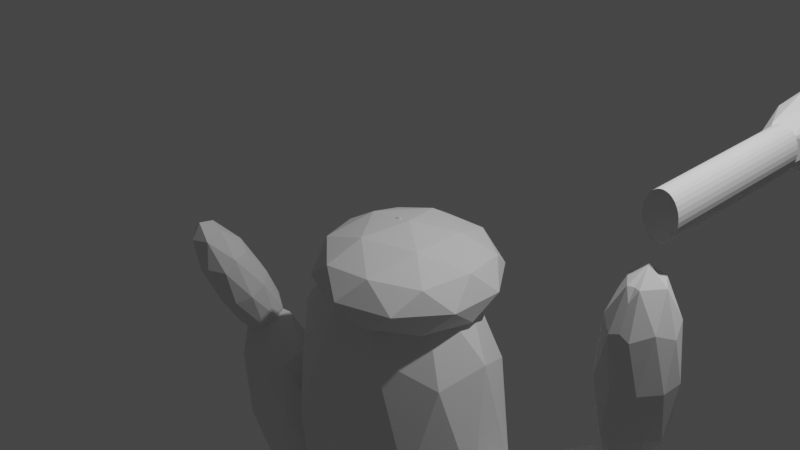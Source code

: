 # Source: asdf.blend  (saved by Blender 3.2.14; exported with 4.5.12 LTS)
import bpy
from mathutils import Matrix  # noqa: F401  (used for matrix-valued properties, if any)

bpy.ops.wm.read_factory_settings(use_empty=True)
scene = bpy.context.scene
scene.name = 'Scene'

# ---- collections
col_collection = bpy.data.collections.new('Collection'); scene.collection.children.link(col_collection)

# ---- world
world_world = bpy.data.worlds.new('World'); scene.world = world_world
world_world.use_nodes = True; world_world.node_tree.nodes.clear()
_N = world_world.node_tree.nodes; _L = world_world.node_tree.links
n0 = _N.new('ShaderNodeOutputWorld'); n0.name = 'World Output'; n0.location = (300, 300)
n1 = _N.new('ShaderNodeBackground'); n1.name = 'Background'; n1.location = (10, 300)
n1.inputs[0].default_value = (0.05088, 0.05088, 0.05088, 1.0)
_L.new(n1.outputs[0], n0.inputs[0])
n0.is_active_output = True
world_world.color = (0.05088, 0.05088, 0.05088)
world_world.use_sun_shadow = False
world_world.sun_shadow_jitter_overblur = 0.0

# ---- cameras
cam_camera = bpy.data.cameras.new('Camera')
cam_camera.clip_end = 100.0
cam_camera.ortho_scale = 7.314

# ---- lights
light_light = bpy.data.lights.new('Light', 'POINT')
light_light.transmission_factor = 0.0
light_light.energy = 1000.0
light_light.shadow_soft_size = 0.1
light_light.shadow_maximum_resolution = 0.006
light_light.use_absolute_resolution = True

# ---- meshes
me_icokugel_001 = bpy.data.meshes.new('Icokugel.001')
me_icokugel_001.from_pydata([(0.0, 0.0, -0.5486), (0.7378, -0.5302, -0.2453), (-0.2818, -0.8579, -0.2453), (-0.912, 0.0, -0.2453), (-0.2818, 0.8579, -0.2453), (0.7378, 0.5302, -0.2453), (0.2818, -0.8579, 0.2453), (-0.7378, -0.5302, 0.2453), (-0.7378, 0.5302, 0.2453), (0.2818, 0.8579, 0.2453), (0.912, 0.0, 0.2453), (0.0, 0.0, 0.5486), (-0.1656, -0.5043, -0.4666), (0.4337, -0.3116, -0.4666), (0.268, -0.8159, -0.2884), (0.8673, 0.0, -0.2884), (0.4337, 0.3116, -0.4666), (-0.536, 0.0, -0.4666), (-0.7017, -0.5043, -0.2884), (-0.1656, 0.5043, -0.4666), (-0.7017, 0.5043, -0.2884), (0.268, 0.8159, -0.2884), (0.9697, -0.3117, 0.0), (0.9697, 0.3117, 0.0), (0.0, -1.009, 0.0), (0.5993, -0.8159, 0.0), (-0.9697, -0.3117, 0.0), (-0.5993, -0.8159, 0.0), (-0.5993, 0.8159, 0.0), (-0.9697, 0.3117, 0.0), (0.5993, 0.8159, 0.0), (0.0, 1.009, 0.0), (0.7017, -0.5043, 0.2884), (-0.268, -0.8159, 0.2884), (-0.8673, 0.0, 0.2884), (-0.268, 0.8159, 0.2884), (0.7017, 0.5043, 0.2884), (0.1656, -0.5043, 0.4666), (0.536, 0.0, 0.4666), (-0.4337, -0.3116, 0.4666), (-0.4337, 0.3116, 0.4666), (0.1656, 0.5043, 0.4666)], [], [(0, 13, 12), (1, 13, 15), (0, 12, 17), (0, 17, 19), (0, 19, 16), (1, 15, 22), (2, 14, 24), (3, 18, 26), (4, 20, 28), (5, 21, 30), (1, 22, 25), (2, 24, 27), (3, 26, 29), (4, 28, 31), (5, 30, 23), (6, 32, 37), (7, 33, 39), (8, 34, 40), (9, 35, 41), (10, 36, 38), (38, 41, 11), (38, 36, 41), (36, 9, 41), (41, 40, 11), (41, 35, 40), (35, 8, 40), (40, 39, 11), (40, 34, 39), (34, 7, 39), (39, 37, 11), (39, 33, 37), (33, 6, 37), (37, 38, 11), (37, 32, 38), (32, 10, 38), (23, 36, 10), (23, 30, 36), (30, 9, 36), (31, 35, 9), (31, 28, 35), (28, 8, 35), (29, 34, 8), (29, 26, 34), (26, 7, 34), (27, 33, 7), (27, 24, 33), (24, 6, 33), (25, 32, 6), (25, 22, 32), (22, 10, 32), (30, 31, 9), (30, 21, 31), (21, 4, 31), (28, 29, 8), (28, 20, 29), (20, 3, 29), (26, 27, 7), (26, 18, 27), (18, 2, 27), (24, 25, 6), (24, 14, 25), (14, 1, 25), (22, 23, 10), (22, 15, 23), (15, 5, 23), (16, 21, 5), (16, 19, 21), (19, 4, 21), (19, 20, 4), (19, 17, 20), (17, 3, 20), (17, 18, 3), (17, 12, 18), (12, 2, 18), (15, 16, 5), (15, 13, 16), (13, 0, 16), (12, 14, 2), (12, 13, 14), (13, 1, 14)])
_uv = me_icokugel_001.uv_layers.new(name='UV-Map')
_uv.uv.foreach_set('vector', [0.1818, 0.0, 0.2273, 0.07873, 0.1364, 0.07873, 0.2727, 0.1575, 0.3182, 0.07873, 0.3636, 0.1575, 0.9091, 0.0, 0.9545, 0.07873, 0.8636, 0.07873, 0.7273, 0.0, 0.7727, 0.07873, 0.6818, 0.07873, 0.5455, 0.0, 0.5909, 0.07873, 0.5, 0.07873, 0.2727, 0.1575, 0.3636, 0.1575, 0.3182, 0.2362, 0.09091, 0.1575, 0.1818, 0.1575, 0.1364, 0.2362, 0.8182, 0.1575, 0.9091, 0.1575, 0.8636, 0.2362, 0.6364, 0.1575, 0.7273, 0.1575, 0.6818, 0.2362, 0.4545, 0.1575, 0.5455, 0.1575, 0.5, 0.2362, 0.2727, 0.1575, 0.3182, 0.2362, 0.2273, 0.2362, 0.09091, 0.1575, 0.1364, 0.2362, 0.04546, 0.2362, 0.8182, 0.1575, 0.8636, 0.2362, 0.7727, 0.2362, 0.6364, 0.1575, 0.6818, 0.2362, 0.5909, 0.2362, 0.4545, 0.1575, 0.5, 0.2362, 0.4091, 0.2362, 0.1818, 0.3149, 0.2727, 0.3149, 0.2273, 0.3937, 0.0, 0.3149, 0.09091, 0.3149, 0.04546, 0.3937, 0.7273, 0.3149, 0.8182, 0.3149, 0.7727, 0.3937, 0.5455, 0.3149, 0.6364, 0.3149, 0.5909, 0.3937, 0.3636, 0.3149, 0.4545, 0.3149, 0.4091, 0.3937, 0.4091, 0.3937, 0.5, 0.3937, 0.4545, 0.4724, 0.4091, 0.3937, 0.4545, 0.3149, 0.5, 0.3937, 0.4545, 0.3149, 0.5455, 0.3149, 0.5, 0.3937, 0.5909, 0.3937, 0.6818, 0.3937, 0.6364, 0.4724, 0.5909, 0.3937, 0.6364, 0.3149, 0.6818, 0.3937, 0.6364, 0.3149, 0.7273, 0.3149, 0.6818, 0.3937, 0.7727, 0.3937, 0.8636, 0.3937, 0.8182, 0.4724, 0.7727, 0.3937, 0.8182, 0.3149, 0.8636, 0.3937, 0.8182, 0.3149, 0.9091, 0.3149, 0.8636, 0.3937, 0.04546, 0.3937, 0.1364, 0.3937, 0.09091, 0.4724, 0.04546, 0.3937, 0.09091, 0.3149, 0.1364, 0.3937, 0.09091, 0.3149, 0.1818, 0.3149, 0.1364, 0.3937, 0.2273, 0.3937, 0.3182, 0.3937, 0.2727, 0.4724, 0.2273, 0.3937, 0.2727, 0.3149, 0.3182, 0.3937, 0.2727, 0.3149, 0.3636, 0.3149, 0.3182, 0.3937, 0.4091, 0.2362, 0.4545, 0.3149, 0.3636, 0.3149, 0.4091, 0.2362, 0.5, 0.2362, 0.4545, 0.3149, 0.5, 0.2362, 0.5455, 0.3149, 0.4545, 0.3149, 0.5909, 0.2362, 0.6364, 0.3149, 0.5455, 0.3149, 0.5909, 0.2362, 0.6818, 0.2362, 0.6364, 0.3149, 0.6818, 0.2362, 0.7273, 0.3149, 0.6364, 0.3149, 0.7727, 0.2362, 0.8182, 0.3149, 0.7273, 0.3149, 0.7727, 0.2362, 0.8636, 0.2362, 0.8182, 0.3149, 0.8636, 0.2362, 0.9091, 0.3149, 0.8182, 0.3149, 0.04546, 0.2362, 0.09091, 0.3149, 0.0, 0.3149, 0.04546, 0.2362, 0.1364, 0.2362, 0.09091, 0.3149, 0.1364, 0.2362, 0.1818, 0.3149, 0.09091, 0.3149, 0.2273, 0.2362, 0.2727, 0.3149, 0.1818, 0.3149, 0.2273, 0.2362, 0.3182, 0.2362, 0.2727, 0.3149, 0.3182, 0.2362, 0.3636, 0.3149, 0.2727, 0.3149, 0.5, 0.2362, 0.5909, 0.2362, 0.5455, 0.3149, 0.5, 0.2362, 0.5455, 0.1575, 0.5909, 0.2362, 0.5455, 0.1575, 0.6364, 0.1575, 0.5909, 0.2362, 0.6818, 0.2362, 0.7727, 0.2362, 0.7273, 0.3149, 0.6818, 0.2362, 0.7273, 0.1575, 0.7727, 0.2362, 0.7273, 0.1575, 0.8182, 0.1575, 0.7727, 0.2362, 0.8636, 0.2362, 0.9545, 0.2362, 0.9091, 0.3149, 0.8636, 0.2362, 0.9091, 0.1575, 0.9545, 0.2362, 0.9091, 0.1575, 1.0, 0.1575, 0.9545, 0.2362, 0.1364, 0.2362, 0.2273, 0.2362, 0.1818, 0.3149, 0.1364, 0.2362, 0.1818, 0.1575, 0.2273, 0.2362, 0.1818, 0.1575, 0.2727, 0.1575, 0.2273, 0.2362, 0.3182, 0.2362, 0.4091, 0.2362, 0.3636, 0.3149, 0.3182, 0.2362, 0.3636, 0.1575, 0.4091, 0.2362, 0.3636, 0.1575, 0.4545, 0.1575, 0.4091, 0.2362, 0.5, 0.07873, 0.5455, 0.1575, 0.4545, 0.1575, 0.5, 0.07873, 0.5909, 0.07873, 0.5455, 0.1575, 0.5909, 0.07873, 0.6364, 0.1575, 0.5455, 0.1575, 0.6818, 0.07873, 0.7273, 0.1575, 0.6364, 0.1575, 0.6818, 0.07873, 0.7727, 0.07873, 0.7273, 0.1575, 0.7727, 0.07873, 0.8182, 0.1575, 0.7273, 0.1575, 0.8636, 0.07873, 0.9091, 0.1575, 0.8182, 0.1575, 0.8636, 0.07873, 0.9545, 0.07873, 0.9091, 0.1575, 0.9545, 0.07873, 1.0, 0.1575, 0.9091, 0.1575, 0.3636, 0.1575, 0.4091, 0.07873, 0.4545, 0.1575, 0.3636, 0.1575, 0.3182, 0.07873, 0.4091, 0.07873, 0.3182, 0.07873, 0.3636, 0.0, 0.4091, 0.07873, 0.1364, 0.07873, 0.1818, 0.1575, 0.09091, 0.1575, 0.1364, 0.07873, 0.2273, 0.07873, 0.1818, 0.1575, 0.2273, 0.07873, 0.2727, 0.1575, 0.1818, 0.1575])
me_icokugel_001.update()
me_icokugel_002 = bpy.data.meshes.new('Icokugel.002')
me_icokugel_002.from_pydata([(0.0, 0.0, -4.16), (1.061, -0.7633, -1.86), (-0.4054, -1.235, -1.86), (-1.312, 0.0, -1.86), (-0.4054, 1.235, -1.86), (1.061, 0.7633, -1.86), (0.4054, -1.235, 1.86), (-1.061, -0.7633, 1.86), (-1.061, 0.7633, 1.86), (0.4054, 1.235, 1.86), (1.312, 0.0, 1.86), (0.0, 0.0, 4.16), (-0.2383, -0.726, -3.539), (0.6238, -0.4487, -3.539), (0.3855, -1.175, -2.187), (1.248, 0.0, -2.187), (0.6238, 0.4487, -3.539), (-0.771, 0.0, -3.539), (-1.009, -0.726, -2.187), (-0.2383, 0.726, -3.539), (-1.009, 0.726, -2.187), (0.3855, 1.175, -2.187), (1.395, -0.4487, 0.0), (1.395, 0.4487, 0.0), (0.0, -1.452, 0.0), (0.862, -1.175, 0.0), (-1.395, -0.4487, 0.0), (-0.862, -1.175, 0.0), (-0.862, 1.175, 0.0), (-1.395, 0.4487, 0.0), (0.862, 1.175, 0.0), (0.0, 1.452, 0.0), (1.009, -0.726, 2.187), (-0.3855, -1.175, 2.187), (-1.248, 0.0, 2.187), (-0.3855, 1.175, 2.187), (1.009, 0.726, 2.187), (0.2383, -0.726, 3.539), (0.771, 0.0, 3.539), (-0.6238, -0.4487, 3.539), (-0.6238, 0.4487, 3.539), (0.2383, 0.726, 3.539)], [], [(0, 13, 12), (1, 13, 15), (0, 12, 17), (0, 17, 19), (0, 19, 16), (1, 15, 22), (2, 14, 24), (3, 18, 26), (4, 20, 28), (5, 21, 30), (1, 22, 25), (2, 24, 27), (3, 26, 29), (4, 28, 31), (5, 30, 23), (6, 32, 37), (7, 33, 39), (8, 34, 40), (9, 35, 41), (10, 36, 38), (38, 41, 11), (38, 36, 41), (36, 9, 41), (41, 40, 11), (41, 35, 40), (35, 8, 40), (40, 39, 11), (40, 34, 39), (34, 7, 39), (39, 37, 11), (39, 33, 37), (33, 6, 37), (37, 38, 11), (37, 32, 38), (32, 10, 38), (23, 36, 10), (23, 30, 36), (30, 9, 36), (31, 35, 9), (31, 28, 35), (28, 8, 35), (29, 34, 8), (29, 26, 34), (26, 7, 34), (27, 33, 7), (27, 24, 33), (24, 6, 33), (25, 32, 6), (25, 22, 32), (22, 10, 32), (30, 31, 9), (30, 21, 31), (21, 4, 31), (28, 29, 8), (28, 20, 29), (20, 3, 29), (26, 27, 7), (26, 18, 27), (18, 2, 27), (24, 25, 6), (24, 14, 25), (14, 1, 25), (22, 23, 10), (22, 15, 23), (15, 5, 23), (16, 21, 5), (16, 19, 21), (19, 4, 21), (19, 20, 4), (19, 17, 20), (17, 3, 20), (17, 18, 3), (17, 12, 18), (12, 2, 18), (15, 16, 5), (15, 13, 16), (13, 0, 16), (12, 14, 2), (12, 13, 14), (13, 1, 14)])
_uv = me_icokugel_002.uv_layers.new(name='UV-Map')
_uv.uv.foreach_set('vector', [0.1818, 0.0, 0.2273, 0.07873, 0.1364, 0.07873, 0.2727, 0.1575, 0.3182, 0.07873, 0.3636, 0.1575, 0.9091, 0.0, 0.9545, 0.07873, 0.8636, 0.07873, 0.7273, 0.0, 0.7727, 0.07873, 0.6818, 0.07873, 0.5455, 0.0, 0.5909, 0.07873, 0.5, 0.07873, 0.2727, 0.1575, 0.3636, 0.1575, 0.3182, 0.2362, 0.09091, 0.1575, 0.1818, 0.1575, 0.1364, 0.2362, 0.8182, 0.1575, 0.9091, 0.1575, 0.8636, 0.2362, 0.6364, 0.1575, 0.7273, 0.1575, 0.6818, 0.2362, 0.4545, 0.1575, 0.5455, 0.1575, 0.5, 0.2362, 0.2727, 0.1575, 0.3182, 0.2362, 0.2273, 0.2362, 0.09091, 0.1575, 0.1364, 0.2362, 0.04546, 0.2362, 0.8182, 0.1575, 0.8636, 0.2362, 0.7727, 0.2362, 0.6364, 0.1575, 0.6818, 0.2362, 0.5909, 0.2362, 0.4545, 0.1575, 0.5, 0.2362, 0.4091, 0.2362, 0.1818, 0.3149, 0.2727, 0.3149, 0.2273, 0.3937, 0.0, 0.3149, 0.09091, 0.3149, 0.04546, 0.3937, 0.7273, 0.3149, 0.8182, 0.3149, 0.7727, 0.3937, 0.5455, 0.3149, 0.6364, 0.3149, 0.5909, 0.3937, 0.3636, 0.3149, 0.4545, 0.3149, 0.4091, 0.3937, 0.4091, 0.3937, 0.5, 0.3937, 0.4545, 0.4724, 0.4091, 0.3937, 0.4545, 0.3149, 0.5, 0.3937, 0.4545, 0.3149, 0.5455, 0.3149, 0.5, 0.3937, 0.5909, 0.3937, 0.6818, 0.3937, 0.6364, 0.4724, 0.5909, 0.3937, 0.6364, 0.3149, 0.6818, 0.3937, 0.6364, 0.3149, 0.7273, 0.3149, 0.6818, 0.3937, 0.7727, 0.3937, 0.8636, 0.3937, 0.8182, 0.4724, 0.7727, 0.3937, 0.8182, 0.3149, 0.8636, 0.3937, 0.8182, 0.3149, 0.9091, 0.3149, 0.8636, 0.3937, 0.04546, 0.3937, 0.1364, 0.3937, 0.09091, 0.4724, 0.04546, 0.3937, 0.09091, 0.3149, 0.1364, 0.3937, 0.09091, 0.3149, 0.1818, 0.3149, 0.1364, 0.3937, 0.2273, 0.3937, 0.3182, 0.3937, 0.2727, 0.4724, 0.2273, 0.3937, 0.2727, 0.3149, 0.3182, 0.3937, 0.2727, 0.3149, 0.3636, 0.3149, 0.3182, 0.3937, 0.4091, 0.2362, 0.4545, 0.3149, 0.3636, 0.3149, 0.4091, 0.2362, 0.5, 0.2362, 0.4545, 0.3149, 0.5, 0.2362, 0.5455, 0.3149, 0.4545, 0.3149, 0.5909, 0.2362, 0.6364, 0.3149, 0.5455, 0.3149, 0.5909, 0.2362, 0.6818, 0.2362, 0.6364, 0.3149, 0.6818, 0.2362, 0.7273, 0.3149, 0.6364, 0.3149, 0.7727, 0.2362, 0.8182, 0.3149, 0.7273, 0.3149, 0.7727, 0.2362, 0.8636, 0.2362, 0.8182, 0.3149, 0.8636, 0.2362, 0.9091, 0.3149, 0.8182, 0.3149, 0.04546, 0.2362, 0.09091, 0.3149, 0.0, 0.3149, 0.04546, 0.2362, 0.1364, 0.2362, 0.09091, 0.3149, 0.1364, 0.2362, 0.1818, 0.3149, 0.09091, 0.3149, 0.2273, 0.2362, 0.2727, 0.3149, 0.1818, 0.3149, 0.2273, 0.2362, 0.3182, 0.2362, 0.2727, 0.3149, 0.3182, 0.2362, 0.3636, 0.3149, 0.2727, 0.3149, 0.5, 0.2362, 0.5909, 0.2362, 0.5455, 0.3149, 0.5, 0.2362, 0.5455, 0.1575, 0.5909, 0.2362, 0.5455, 0.1575, 0.6364, 0.1575, 0.5909, 0.2362, 0.6818, 0.2362, 0.7727, 0.2362, 0.7273, 0.3149, 0.6818, 0.2362, 0.7273, 0.1575, 0.7727, 0.2362, 0.7273, 0.1575, 0.8182, 0.1575, 0.7727, 0.2362, 0.8636, 0.2362, 0.9545, 0.2362, 0.9091, 0.3149, 0.8636, 0.2362, 0.9091, 0.1575, 0.9545, 0.2362, 0.9091, 0.1575, 1.0, 0.1575, 0.9545, 0.2362, 0.1364, 0.2362, 0.2273, 0.2362, 0.1818, 0.3149, 0.1364, 0.2362, 0.1818, 0.1575, 0.2273, 0.2362, 0.1818, 0.1575, 0.2727, 0.1575, 0.2273, 0.2362, 0.3182, 0.2362, 0.4091, 0.2362, 0.3636, 0.3149, 0.3182, 0.2362, 0.3636, 0.1575, 0.4091, 0.2362, 0.3636, 0.1575, 0.4545, 0.1575, 0.4091, 0.2362, 0.5, 0.07873, 0.5455, 0.1575, 0.4545, 0.1575, 0.5, 0.07873, 0.5909, 0.07873, 0.5455, 0.1575, 0.5909, 0.07873, 0.6364, 0.1575, 0.5455, 0.1575, 0.6818, 0.07873, 0.7273, 0.1575, 0.6364, 0.1575, 0.6818, 0.07873, 0.7727, 0.07873, 0.7273, 0.1575, 0.7727, 0.07873, 0.8182, 0.1575, 0.7273, 0.1575, 0.8636, 0.07873, 0.9091, 0.1575, 0.8182, 0.1575, 0.8636, 0.07873, 0.9545, 0.07873, 0.9091, 0.1575, 0.9545, 0.07873, 1.0, 0.1575, 0.9091, 0.1575, 0.3636, 0.1575, 0.4091, 0.07873, 0.4545, 0.1575, 0.3636, 0.1575, 0.3182, 0.07873, 0.4091, 0.07873, 0.3182, 0.07873, 0.3636, 0.0, 0.4091, 0.07873, 0.1364, 0.07873, 0.1818, 0.1575, 0.09091, 0.1575, 0.1364, 0.07873, 0.2273, 0.07873, 0.1818, 0.1575, 0.2273, 0.07873, 0.2727, 0.1575, 0.1818, 0.1575])
me_icokugel_002.update()
me_icokugel_006 = bpy.data.meshes.new('Icokugel.006')
me_icokugel_006.from_pydata([(0.0, 0.0, -1.889), (0.6888, -0.418, -0.8446), (-0.2631, -0.6764, -0.8446), (-0.8514, 0.0, -0.8446), (-0.2631, 0.6764, -0.8446), (0.6888, 0.418, -0.8446), (0.2631, -0.6764, 0.8446), (-0.6888, -0.418, 0.8446), (-0.6888, 0.418, 0.8446), (0.2631, 0.6764, 0.8446), (0.8514, 0.0, 0.8446), (0.0, 0.0, 1.889), (-0.1546, -0.3976, -1.607), (0.4049, -0.2457, -1.607), (0.2502, -0.6433, -0.9929), (0.8097, 0.0, -0.9929), (0.4049, 0.2457, -1.607), (-0.5004, 0.0, -1.607), (-0.6551, -0.3976, -0.9929), (-0.1546, 0.3976, -1.607), (-0.6551, 0.3976, -0.9929), (0.2502, 0.6433, -0.9929), (0.9053, -0.2457, 0.0), (0.9053, 0.2457, 0.0), (0.0, -0.7951, 0.0), (0.5595, -0.6433, 0.0), (-0.9053, -0.2457, 0.0), (-0.5595, -0.6433, 0.0), (-0.5595, 0.6433, 0.0), (-0.9053, 0.2457, 0.0), (0.5595, 0.6433, 0.0), (0.0, 0.7951, 0.0), (0.6551, -0.3976, 0.9929), (-0.2502, -0.6433, 0.9929), (-0.8097, 0.0, 0.9929), (-0.2502, 0.6433, 0.9929), (0.6551, 0.3976, 0.9929), (0.1546, -0.3976, 1.607), (0.5004, 0.0, 1.607), (-0.4049, -0.2457, 1.607), (-0.4049, 0.2457, 1.607), (0.1546, 0.3976, 1.607)], [], [(0, 13, 12), (1, 13, 15), (0, 12, 17), (0, 17, 19), (0, 19, 16), (1, 15, 22), (2, 14, 24), (3, 18, 26), (4, 20, 28), (5, 21, 30), (1, 22, 25), (2, 24, 27), (3, 26, 29), (4, 28, 31), (5, 30, 23), (6, 32, 37), (7, 33, 39), (8, 34, 40), (9, 35, 41), (10, 36, 38), (38, 41, 11), (38, 36, 41), (36, 9, 41), (41, 40, 11), (41, 35, 40), (35, 8, 40), (40, 39, 11), (40, 34, 39), (34, 7, 39), (39, 37, 11), (39, 33, 37), (33, 6, 37), (37, 38, 11), (37, 32, 38), (32, 10, 38), (23, 36, 10), (23, 30, 36), (30, 9, 36), (31, 35, 9), (31, 28, 35), (28, 8, 35), (29, 34, 8), (29, 26, 34), (26, 7, 34), (27, 33, 7), (27, 24, 33), (24, 6, 33), (25, 32, 6), (25, 22, 32), (22, 10, 32), (30, 31, 9), (30, 21, 31), (21, 4, 31), (28, 29, 8), (28, 20, 29), (20, 3, 29), (26, 27, 7), (26, 18, 27), (18, 2, 27), (24, 25, 6), (24, 14, 25), (14, 1, 25), (22, 23, 10), (22, 15, 23), (15, 5, 23), (16, 21, 5), (16, 19, 21), (19, 4, 21), (19, 20, 4), (19, 17, 20), (17, 3, 20), (17, 18, 3), (17, 12, 18), (12, 2, 18), (15, 16, 5), (15, 13, 16), (13, 0, 16), (12, 14, 2), (12, 13, 14), (13, 1, 14)])
_uv = me_icokugel_006.uv_layers.new(name='UV-Map')
_uv.uv.foreach_set('vector', [0.1818, 0.0, 0.2273, 0.07873, 0.1364, 0.07873, 0.2727, 0.1575, 0.3182, 0.07873, 0.3636, 0.1575, 0.9091, 0.0, 0.9545, 0.07873, 0.8636, 0.07873, 0.7273, 0.0, 0.7727, 0.07873, 0.6818, 0.07873, 0.5455, 0.0, 0.5909, 0.07873, 0.5, 0.07873, 0.2727, 0.1575, 0.3636, 0.1575, 0.3182, 0.2362, 0.09091, 0.1575, 0.1818, 0.1575, 0.1364, 0.2362, 0.8182, 0.1575, 0.9091, 0.1575, 0.8636, 0.2362, 0.6364, 0.1575, 0.7273, 0.1575, 0.6818, 0.2362, 0.4545, 0.1575, 0.5455, 0.1575, 0.5, 0.2362, 0.2727, 0.1575, 0.3182, 0.2362, 0.2273, 0.2362, 0.09091, 0.1575, 0.1364, 0.2362, 0.04546, 0.2362, 0.8182, 0.1575, 0.8636, 0.2362, 0.7727, 0.2362, 0.6364, 0.1575, 0.6818, 0.2362, 0.5909, 0.2362, 0.4545, 0.1575, 0.5, 0.2362, 0.4091, 0.2362, 0.1818, 0.3149, 0.2727, 0.3149, 0.2273, 0.3937, 0.0, 0.3149, 0.09091, 0.3149, 0.04546, 0.3937, 0.7273, 0.3149, 0.8182, 0.3149, 0.7727, 0.3937, 0.5455, 0.3149, 0.6364, 0.3149, 0.5909, 0.3937, 0.3636, 0.3149, 0.4545, 0.3149, 0.4091, 0.3937, 0.4091, 0.3937, 0.5, 0.3937, 0.4545, 0.4724, 0.4091, 0.3937, 0.4545, 0.3149, 0.5, 0.3937, 0.4545, 0.3149, 0.5455, 0.3149, 0.5, 0.3937, 0.5909, 0.3937, 0.6818, 0.3937, 0.6364, 0.4724, 0.5909, 0.3937, 0.6364, 0.3149, 0.6818, 0.3937, 0.6364, 0.3149, 0.7273, 0.3149, 0.6818, 0.3937, 0.7727, 0.3937, 0.8636, 0.3937, 0.8182, 0.4724, 0.7727, 0.3937, 0.8182, 0.3149, 0.8636, 0.3937, 0.8182, 0.3149, 0.9091, 0.3149, 0.8636, 0.3937, 0.04546, 0.3937, 0.1364, 0.3937, 0.09091, 0.4724, 0.04546, 0.3937, 0.09091, 0.3149, 0.1364, 0.3937, 0.09091, 0.3149, 0.1818, 0.3149, 0.1364, 0.3937, 0.2273, 0.3937, 0.3182, 0.3937, 0.2727, 0.4724, 0.2273, 0.3937, 0.2727, 0.3149, 0.3182, 0.3937, 0.2727, 0.3149, 0.3636, 0.3149, 0.3182, 0.3937, 0.4091, 0.2362, 0.4545, 0.3149, 0.3636, 0.3149, 0.4091, 0.2362, 0.5, 0.2362, 0.4545, 0.3149, 0.5, 0.2362, 0.5455, 0.3149, 0.4545, 0.3149, 0.5909, 0.2362, 0.6364, 0.3149, 0.5455, 0.3149, 0.5909, 0.2362, 0.6818, 0.2362, 0.6364, 0.3149, 0.6818, 0.2362, 0.7273, 0.3149, 0.6364, 0.3149, 0.7727, 0.2362, 0.8182, 0.3149, 0.7273, 0.3149, 0.7727, 0.2362, 0.8636, 0.2362, 0.8182, 0.3149, 0.8636, 0.2362, 0.9091, 0.3149, 0.8182, 0.3149, 0.04546, 0.2362, 0.09091, 0.3149, 0.0, 0.3149, 0.04546, 0.2362, 0.1364, 0.2362, 0.09091, 0.3149, 0.1364, 0.2362, 0.1818, 0.3149, 0.09091, 0.3149, 0.2273, 0.2362, 0.2727, 0.3149, 0.1818, 0.3149, 0.2273, 0.2362, 0.3182, 0.2362, 0.2727, 0.3149, 0.3182, 0.2362, 0.3636, 0.3149, 0.2727, 0.3149, 0.5, 0.2362, 0.5909, 0.2362, 0.5455, 0.3149, 0.5, 0.2362, 0.5455, 0.1575, 0.5909, 0.2362, 0.5455, 0.1575, 0.6364, 0.1575, 0.5909, 0.2362, 0.6818, 0.2362, 0.7727, 0.2362, 0.7273, 0.3149, 0.6818, 0.2362, 0.7273, 0.1575, 0.7727, 0.2362, 0.7273, 0.1575, 0.8182, 0.1575, 0.7727, 0.2362, 0.8636, 0.2362, 0.9545, 0.2362, 0.9091, 0.3149, 0.8636, 0.2362, 0.9091, 0.1575, 0.9545, 0.2362, 0.9091, 0.1575, 1.0, 0.1575, 0.9545, 0.2362, 0.1364, 0.2362, 0.2273, 0.2362, 0.1818, 0.3149, 0.1364, 0.2362, 0.1818, 0.1575, 0.2273, 0.2362, 0.1818, 0.1575, 0.2727, 0.1575, 0.2273, 0.2362, 0.3182, 0.2362, 0.4091, 0.2362, 0.3636, 0.3149, 0.3182, 0.2362, 0.3636, 0.1575, 0.4091, 0.2362, 0.3636, 0.1575, 0.4545, 0.1575, 0.4091, 0.2362, 0.5, 0.07873, 0.5455, 0.1575, 0.4545, 0.1575, 0.5, 0.07873, 0.5909, 0.07873, 0.5455, 0.1575, 0.5909, 0.07873, 0.6364, 0.1575, 0.5455, 0.1575, 0.6818, 0.07873, 0.7273, 0.1575, 0.6364, 0.1575, 0.6818, 0.07873, 0.7727, 0.07873, 0.7273, 0.1575, 0.7727, 0.07873, 0.8182, 0.1575, 0.7273, 0.1575, 0.8636, 0.07873, 0.9091, 0.1575, 0.8182, 0.1575, 0.8636, 0.07873, 0.9545, 0.07873, 0.9091, 0.1575, 0.9545, 0.07873, 1.0, 0.1575, 0.9091, 0.1575, 0.3636, 0.1575, 0.4091, 0.07873, 0.4545, 0.1575, 0.3636, 0.1575, 0.3182, 0.07873, 0.4091, 0.07873, 0.3182, 0.07873, 0.3636, 0.0, 0.4091, 0.07873, 0.1364, 0.07873, 0.1818, 0.1575, 0.09091, 0.1575, 0.1364, 0.07873, 0.2273, 0.07873, 0.1818, 0.1575, 0.2273, 0.07873, 0.2727, 0.1575, 0.1818, 0.1575])
me_icokugel_006.update()
me_icokugel_007 = bpy.data.meshes.new('Icokugel.007')
me_icokugel_007.from_pydata([(0.0, 0.0, -1.07), (0.2773, -0.2061, -0.4785), (-0.1059, -0.3335, -0.4785), (-0.3427, 0.0, -0.4785), (-0.1059, 0.3335, -0.4785), (0.2773, 0.2061, -0.4785), (0.1059, -0.3335, 0.4785), (-0.2773, -0.2061, 0.4785), (-0.2773, 0.2061, 0.4785), (0.1059, 0.3335, 0.4785), (0.3427, 0.0, 0.4785), (0.0, 0.0, 1.07), (-0.06225, -0.196, -0.9101), (0.163, -0.1212, -0.9101), (0.1007, -0.3172, -0.5625), (0.326, 0.0, -0.5625), (0.163, 0.1212, -0.9101), (-0.2015, 0.0, -0.9101), (-0.2637, -0.196, -0.5625), (-0.06225, 0.196, -0.9101), (-0.2637, 0.196, -0.5625), (0.1007, 0.3172, -0.5625), (0.3644, -0.1212, 0.0), (0.3644, 0.1212, 0.0), (0.0, -0.3921, 0.0), (0.2252, -0.3172, 0.0), (-0.3644, -0.1212, 0.0), (-0.2252, -0.3172, 0.0), (-0.2252, 0.3172, 0.0), (-0.3644, 0.1212, 0.0), (0.2252, 0.3172, 0.0), (0.0, 0.3921, 0.0), (0.2637, -0.196, 0.5625), (-0.1007, -0.3172, 0.5625), (-0.326, 0.0, 0.5625), (-0.1007, 0.3172, 0.5625), (0.2637, 0.196, 0.5625), (0.06225, -0.196, 0.9101), (0.2015, 0.0, 0.9101), (-0.163, -0.1212, 0.9101), (-0.163, 0.1212, 0.9101), (0.06225, 0.196, 0.9101)], [], [(0, 13, 12), (1, 13, 15), (0, 12, 17), (0, 17, 19), (0, 19, 16), (1, 15, 22), (2, 14, 24), (3, 18, 26), (4, 20, 28), (5, 21, 30), (1, 22, 25), (2, 24, 27), (3, 26, 29), (4, 28, 31), (5, 30, 23), (6, 32, 37), (7, 33, 39), (8, 34, 40), (9, 35, 41), (10, 36, 38), (38, 41, 11), (38, 36, 41), (36, 9, 41), (41, 40, 11), (41, 35, 40), (35, 8, 40), (40, 39, 11), (40, 34, 39), (34, 7, 39), (39, 37, 11), (39, 33, 37), (33, 6, 37), (37, 38, 11), (37, 32, 38), (32, 10, 38), (23, 36, 10), (23, 30, 36), (30, 9, 36), (31, 35, 9), (31, 28, 35), (28, 8, 35), (29, 34, 8), (29, 26, 34), (26, 7, 34), (27, 33, 7), (27, 24, 33), (24, 6, 33), (25, 32, 6), (25, 22, 32), (22, 10, 32), (30, 31, 9), (30, 21, 31), (21, 4, 31), (28, 29, 8), (28, 20, 29), (20, 3, 29), (26, 27, 7), (26, 18, 27), (18, 2, 27), (24, 25, 6), (24, 14, 25), (14, 1, 25), (22, 23, 10), (22, 15, 23), (15, 5, 23), (16, 21, 5), (16, 19, 21), (19, 4, 21), (19, 20, 4), (19, 17, 20), (17, 3, 20), (17, 18, 3), (17, 12, 18), (12, 2, 18), (15, 16, 5), (15, 13, 16), (13, 0, 16), (12, 14, 2), (12, 13, 14), (13, 1, 14)])
_uv = me_icokugel_007.uv_layers.new(name='UV-Map')
_uv.uv.foreach_set('vector', [0.1818, 0.0, 0.2273, 0.07873, 0.1364, 0.07873, 0.2727, 0.1575, 0.3182, 0.07873, 0.3636, 0.1575, 0.9091, 0.0, 0.9545, 0.07873, 0.8636, 0.07873, 0.7273, 0.0, 0.7727, 0.07873, 0.6818, 0.07873, 0.5455, 0.0, 0.5909, 0.07873, 0.5, 0.07873, 0.2727, 0.1575, 0.3636, 0.1575, 0.3182, 0.2362, 0.09091, 0.1575, 0.1818, 0.1575, 0.1364, 0.2362, 0.8182, 0.1575, 0.9091, 0.1575, 0.8636, 0.2362, 0.6364, 0.1575, 0.7273, 0.1575, 0.6818, 0.2362, 0.4545, 0.1575, 0.5455, 0.1575, 0.5, 0.2362, 0.2727, 0.1575, 0.3182, 0.2362, 0.2273, 0.2362, 0.09091, 0.1575, 0.1364, 0.2362, 0.04546, 0.2362, 0.8182, 0.1575, 0.8636, 0.2362, 0.7727, 0.2362, 0.6364, 0.1575, 0.6818, 0.2362, 0.5909, 0.2362, 0.4545, 0.1575, 0.5, 0.2362, 0.4091, 0.2362, 0.1818, 0.3149, 0.2727, 0.3149, 0.2273, 0.3937, 0.0, 0.3149, 0.09091, 0.3149, 0.04546, 0.3937, 0.7273, 0.3149, 0.8182, 0.3149, 0.7727, 0.3937, 0.5455, 0.3149, 0.6364, 0.3149, 0.5909, 0.3937, 0.3636, 0.3149, 0.4545, 0.3149, 0.4091, 0.3937, 0.4091, 0.3937, 0.5, 0.3937, 0.4545, 0.4724, 0.4091, 0.3937, 0.4545, 0.3149, 0.5, 0.3937, 0.4545, 0.3149, 0.5455, 0.3149, 0.5, 0.3937, 0.5909, 0.3937, 0.6818, 0.3937, 0.6364, 0.4724, 0.5909, 0.3937, 0.6364, 0.3149, 0.6818, 0.3937, 0.6364, 0.3149, 0.7273, 0.3149, 0.6818, 0.3937, 0.7727, 0.3937, 0.8636, 0.3937, 0.8182, 0.4724, 0.7727, 0.3937, 0.8182, 0.3149, 0.8636, 0.3937, 0.8182, 0.3149, 0.9091, 0.3149, 0.8636, 0.3937, 0.04546, 0.3937, 0.1364, 0.3937, 0.09091, 0.4724, 0.04546, 0.3937, 0.09091, 0.3149, 0.1364, 0.3937, 0.09091, 0.3149, 0.1818, 0.3149, 0.1364, 0.3937, 0.2273, 0.3937, 0.3182, 0.3937, 0.2727, 0.4724, 0.2273, 0.3937, 0.2727, 0.3149, 0.3182, 0.3937, 0.2727, 0.3149, 0.3636, 0.3149, 0.3182, 0.3937, 0.4091, 0.2362, 0.4545, 0.3149, 0.3636, 0.3149, 0.4091, 0.2362, 0.5, 0.2362, 0.4545, 0.3149, 0.5, 0.2362, 0.5455, 0.3149, 0.4545, 0.3149, 0.5909, 0.2362, 0.6364, 0.3149, 0.5455, 0.3149, 0.5909, 0.2362, 0.6818, 0.2362, 0.6364, 0.3149, 0.6818, 0.2362, 0.7273, 0.3149, 0.6364, 0.3149, 0.7727, 0.2362, 0.8182, 0.3149, 0.7273, 0.3149, 0.7727, 0.2362, 0.8636, 0.2362, 0.8182, 0.3149, 0.8636, 0.2362, 0.9091, 0.3149, 0.8182, 0.3149, 0.04546, 0.2362, 0.09091, 0.3149, 0.0, 0.3149, 0.04546, 0.2362, 0.1364, 0.2362, 0.09091, 0.3149, 0.1364, 0.2362, 0.1818, 0.3149, 0.09091, 0.3149, 0.2273, 0.2362, 0.2727, 0.3149, 0.1818, 0.3149, 0.2273, 0.2362, 0.3182, 0.2362, 0.2727, 0.3149, 0.3182, 0.2362, 0.3636, 0.3149, 0.2727, 0.3149, 0.5, 0.2362, 0.5909, 0.2362, 0.5455, 0.3149, 0.5, 0.2362, 0.5455, 0.1575, 0.5909, 0.2362, 0.5455, 0.1575, 0.6364, 0.1575, 0.5909, 0.2362, 0.6818, 0.2362, 0.7727, 0.2362, 0.7273, 0.3149, 0.6818, 0.2362, 0.7273, 0.1575, 0.7727, 0.2362, 0.7273, 0.1575, 0.8182, 0.1575, 0.7727, 0.2362, 0.8636, 0.2362, 0.9545, 0.2362, 0.9091, 0.3149, 0.8636, 0.2362, 0.9091, 0.1575, 0.9545, 0.2362, 0.9091, 0.1575, 1.0, 0.1575, 0.9545, 0.2362, 0.1364, 0.2362, 0.2273, 0.2362, 0.1818, 0.3149, 0.1364, 0.2362, 0.1818, 0.1575, 0.2273, 0.2362, 0.1818, 0.1575, 0.2727, 0.1575, 0.2273, 0.2362, 0.3182, 0.2362, 0.4091, 0.2362, 0.3636, 0.3149, 0.3182, 0.2362, 0.3636, 0.1575, 0.4091, 0.2362, 0.3636, 0.1575, 0.4545, 0.1575, 0.4091, 0.2362, 0.5, 0.07873, 0.5455, 0.1575, 0.4545, 0.1575, 0.5, 0.07873, 0.5909, 0.07873, 0.5455, 0.1575, 0.5909, 0.07873, 0.6364, 0.1575, 0.5455, 0.1575, 0.6818, 0.07873, 0.7273, 0.1575, 0.6364, 0.1575, 0.6818, 0.07873, 0.7727, 0.07873, 0.7273, 0.1575, 0.7727, 0.07873, 0.8182, 0.1575, 0.7273, 0.1575, 0.8636, 0.07873, 0.9091, 0.1575, 0.8182, 0.1575, 0.8636, 0.07873, 0.9545, 0.07873, 0.9091, 0.1575, 0.9545, 0.07873, 1.0, 0.1575, 0.9091, 0.1575, 0.3636, 0.1575, 0.4091, 0.07873, 0.4545, 0.1575, 0.3636, 0.1575, 0.3182, 0.07873, 0.4091, 0.07873, 0.3182, 0.07873, 0.3636, 0.0, 0.4091, 0.07873, 0.1364, 0.07873, 0.1818, 0.1575, 0.09091, 0.1575, 0.1364, 0.07873, 0.2273, 0.07873, 0.1818, 0.1575, 0.2273, 0.07873, 0.2727, 0.1575, 0.1818, 0.1575])
me_icokugel_007.update()
me_icokugel_008 = bpy.data.meshes.new('Icokugel.008')
me_icokugel_008.from_pydata([(0.0, 0.0, -1.896), (1.94, -2.537, -0.8478), (-0.741, -4.105, -0.8478), (-2.398, 0.0, -0.8478), (-0.741, 4.105, -0.8478), (1.94, 2.537, -0.8478), (0.741, -4.105, 0.8478), (-1.94, -2.537, 0.8478), (-1.94, 2.537, 0.8478), (0.741, 4.105, 0.8478), (2.398, 0.0, 0.8478), (0.0, 0.0, 1.896), (-0.4355, -2.413, -1.613), (1.14, -1.491, -1.613), (0.7047, -3.904, -0.9967), (2.281, 0.0, -0.9967), (1.14, 1.491, -1.613), (-1.409, 0.0, -1.613), (-1.845, -2.413, -0.9967), (-0.4355, 2.413, -1.613), (-1.845, 2.413, -0.9967), (0.7047, 3.904, -0.9967), (2.55, -1.491, 0.0), (2.55, 1.491, 0.0), (0.0, -4.826, 0.0), (1.576, -3.904, 0.0), (-2.55, -1.491, 0.0), (-1.576, -3.904, 0.0), (-1.576, 3.904, 0.0), (-2.55, 1.491, 0.0), (1.576, 3.904, 0.0), (0.0, 4.826, 0.0), (1.845, -2.413, 0.9967), (-0.7047, -3.904, 0.9967), (-2.281, 0.0, 0.9967), (-0.7047, 3.904, 0.9967), (1.845, 2.413, 0.9967), (0.4355, -2.413, 1.613), (1.409, 0.0, 1.613), (-1.14, -1.491, 1.613), (-1.14, 1.491, 1.613), (0.4355, 2.413, 1.613)], [], [(0, 13, 12), (1, 13, 15), (0, 12, 17), (0, 17, 19), (0, 19, 16), (1, 15, 22), (2, 14, 24), (3, 18, 26), (4, 20, 28), (5, 21, 30), (1, 22, 25), (2, 24, 27), (3, 26, 29), (4, 28, 31), (5, 30, 23), (6, 32, 37), (7, 33, 39), (8, 34, 40), (9, 35, 41), (10, 36, 38), (38, 41, 11), (38, 36, 41), (36, 9, 41), (41, 40, 11), (41, 35, 40), (35, 8, 40), (40, 39, 11), (40, 34, 39), (34, 7, 39), (39, 37, 11), (39, 33, 37), (33, 6, 37), (37, 38, 11), (37, 32, 38), (32, 10, 38), (23, 36, 10), (23, 30, 36), (30, 9, 36), (31, 35, 9), (31, 28, 35), (28, 8, 35), (29, 34, 8), (29, 26, 34), (26, 7, 34), (27, 33, 7), (27, 24, 33), (24, 6, 33), (25, 32, 6), (25, 22, 32), (22, 10, 32), (30, 31, 9), (30, 21, 31), (21, 4, 31), (28, 29, 8), (28, 20, 29), (20, 3, 29), (26, 27, 7), (26, 18, 27), (18, 2, 27), (24, 25, 6), (24, 14, 25), (14, 1, 25), (22, 23, 10), (22, 15, 23), (15, 5, 23), (16, 21, 5), (16, 19, 21), (19, 4, 21), (19, 20, 4), (19, 17, 20), (17, 3, 20), (17, 18, 3), (17, 12, 18), (12, 2, 18), (15, 16, 5), (15, 13, 16), (13, 0, 16), (12, 14, 2), (12, 13, 14), (13, 1, 14)])
_uv = me_icokugel_008.uv_layers.new(name='UV-Map')
_uv.uv.foreach_set('vector', [0.1818, 0.0, 0.2273, 0.07873, 0.1364, 0.07873, 0.2727, 0.1575, 0.3182, 0.07873, 0.3636, 0.1575, 0.9091, 0.0, 0.9545, 0.07873, 0.8636, 0.07873, 0.7273, 0.0, 0.7727, 0.07873, 0.6818, 0.07873, 0.5455, 0.0, 0.5909, 0.07873, 0.5, 0.07873, 0.2727, 0.1575, 0.3636, 0.1575, 0.3182, 0.2362, 0.09091, 0.1575, 0.1818, 0.1575, 0.1364, 0.2362, 0.8182, 0.1575, 0.9091, 0.1575, 0.8636, 0.2362, 0.6364, 0.1575, 0.7273, 0.1575, 0.6818, 0.2362, 0.4545, 0.1575, 0.5455, 0.1575, 0.5, 0.2362, 0.2727, 0.1575, 0.3182, 0.2362, 0.2273, 0.2362, 0.09091, 0.1575, 0.1364, 0.2362, 0.04546, 0.2362, 0.8182, 0.1575, 0.8636, 0.2362, 0.7727, 0.2362, 0.6364, 0.1575, 0.6818, 0.2362, 0.5909, 0.2362, 0.4545, 0.1575, 0.5, 0.2362, 0.4091, 0.2362, 0.1818, 0.3149, 0.2727, 0.3149, 0.2273, 0.3937, 0.0, 0.3149, 0.09091, 0.3149, 0.04546, 0.3937, 0.7273, 0.3149, 0.8182, 0.3149, 0.7727, 0.3937, 0.5455, 0.3149, 0.6364, 0.3149, 0.5909, 0.3937, 0.3636, 0.3149, 0.4545, 0.3149, 0.4091, 0.3937, 0.4091, 0.3937, 0.5, 0.3937, 0.4545, 0.4724, 0.4091, 0.3937, 0.4545, 0.3149, 0.5, 0.3937, 0.4545, 0.3149, 0.5455, 0.3149, 0.5, 0.3937, 0.5909, 0.3937, 0.6818, 0.3937, 0.6364, 0.4724, 0.5909, 0.3937, 0.6364, 0.3149, 0.6818, 0.3937, 0.6364, 0.3149, 0.7273, 0.3149, 0.6818, 0.3937, 0.7727, 0.3937, 0.8636, 0.3937, 0.8182, 0.4724, 0.7727, 0.3937, 0.8182, 0.3149, 0.8636, 0.3937, 0.8182, 0.3149, 0.9091, 0.3149, 0.8636, 0.3937, 0.04546, 0.3937, 0.1364, 0.3937, 0.09091, 0.4724, 0.04546, 0.3937, 0.09091, 0.3149, 0.1364, 0.3937, 0.09091, 0.3149, 0.1818, 0.3149, 0.1364, 0.3937, 0.2273, 0.3937, 0.3182, 0.3937, 0.2727, 0.4724, 0.2273, 0.3937, 0.2727, 0.3149, 0.3182, 0.3937, 0.2727, 0.3149, 0.3636, 0.3149, 0.3182, 0.3937, 0.4091, 0.2362, 0.4545, 0.3149, 0.3636, 0.3149, 0.4091, 0.2362, 0.5, 0.2362, 0.4545, 0.3149, 0.5, 0.2362, 0.5455, 0.3149, 0.4545, 0.3149, 0.5909, 0.2362, 0.6364, 0.3149, 0.5455, 0.3149, 0.5909, 0.2362, 0.6818, 0.2362, 0.6364, 0.3149, 0.6818, 0.2362, 0.7273, 0.3149, 0.6364, 0.3149, 0.7727, 0.2362, 0.8182, 0.3149, 0.7273, 0.3149, 0.7727, 0.2362, 0.8636, 0.2362, 0.8182, 0.3149, 0.8636, 0.2362, 0.9091, 0.3149, 0.8182, 0.3149, 0.04546, 0.2362, 0.09091, 0.3149, 0.0, 0.3149, 0.04546, 0.2362, 0.1364, 0.2362, 0.09091, 0.3149, 0.1364, 0.2362, 0.1818, 0.3149, 0.09091, 0.3149, 0.2273, 0.2362, 0.2727, 0.3149, 0.1818, 0.3149, 0.2273, 0.2362, 0.3182, 0.2362, 0.2727, 0.3149, 0.3182, 0.2362, 0.3636, 0.3149, 0.2727, 0.3149, 0.5, 0.2362, 0.5909, 0.2362, 0.5455, 0.3149, 0.5, 0.2362, 0.5455, 0.1575, 0.5909, 0.2362, 0.5455, 0.1575, 0.6364, 0.1575, 0.5909, 0.2362, 0.6818, 0.2362, 0.7727, 0.2362, 0.7273, 0.3149, 0.6818, 0.2362, 0.7273, 0.1575, 0.7727, 0.2362, 0.7273, 0.1575, 0.8182, 0.1575, 0.7727, 0.2362, 0.8636, 0.2362, 0.9545, 0.2362, 0.9091, 0.3149, 0.8636, 0.2362, 0.9091, 0.1575, 0.9545, 0.2362, 0.9091, 0.1575, 1.0, 0.1575, 0.9545, 0.2362, 0.1364, 0.2362, 0.2273, 0.2362, 0.1818, 0.3149, 0.1364, 0.2362, 0.1818, 0.1575, 0.2273, 0.2362, 0.1818, 0.1575, 0.2727, 0.1575, 0.2273, 0.2362, 0.3182, 0.2362, 0.4091, 0.2362, 0.3636, 0.3149, 0.3182, 0.2362, 0.3636, 0.1575, 0.4091, 0.2362, 0.3636, 0.1575, 0.4545, 0.1575, 0.4091, 0.2362, 0.5, 0.07873, 0.5455, 0.1575, 0.4545, 0.1575, 0.5, 0.07873, 0.5909, 0.07873, 0.5455, 0.1575, 0.5909, 0.07873, 0.6364, 0.1575, 0.5455, 0.1575, 0.6818, 0.07873, 0.7273, 0.1575, 0.6364, 0.1575, 0.6818, 0.07873, 0.7727, 0.07873, 0.7273, 0.1575, 0.7727, 0.07873, 0.8182, 0.1575, 0.7273, 0.1575, 0.8636, 0.07873, 0.9091, 0.1575, 0.8182, 0.1575, 0.8636, 0.07873, 0.9545, 0.07873, 0.9091, 0.1575, 0.9545, 0.07873, 1.0, 0.1575, 0.9091, 0.1575, 0.3636, 0.1575, 0.4091, 0.07873, 0.4545, 0.1575, 0.3636, 0.1575, 0.3182, 0.07873, 0.4091, 0.07873, 0.3182, 0.07873, 0.3636, 0.0, 0.4091, 0.07873, 0.1364, 0.07873, 0.1818, 0.1575, 0.09091, 0.1575, 0.1364, 0.07873, 0.2273, 0.07873, 0.1818, 0.1575, 0.2273, 0.07873, 0.2727, 0.1575, 0.1818, 0.1575])
me_icokugel_008.update()
me_icokugel_010 = bpy.data.meshes.new('Icokugel.010')
me_icokugel_010.from_pydata([(0.0, 0.0, -1.069), (0.2642, -0.1726, -0.4779), (-0.1009, -0.2793, -0.4779), (-0.3265, 0.0, -0.4779), (-0.1009, 0.2793, -0.4779), (0.2642, 0.1726, -0.4779), (0.1009, -0.2793, 0.4779), (-0.2642, -0.1726, 0.4779), (-0.2642, 0.1726, 0.4779), (0.1009, 0.2793, 0.4779), (0.3265, 0.0, 0.4779), (0.0, 0.0, 1.069), (-0.05931, -0.1641, -0.909), (0.1553, -0.1014, -0.909), (0.09596, -0.2656, -0.5618), (0.3105, 0.0, -0.5618), (0.1553, 0.1014, -0.909), (-0.1919, 0.0, -0.909), (-0.2512, -0.1641, -0.5618), (-0.05931, 0.1641, -0.909), (-0.2512, 0.1641, -0.5618), (0.09596, 0.2656, -0.5618), (0.3472, -0.1014, 0.0), (0.3472, 0.1014, 0.0), (0.0, -0.3283, 0.0), (0.2146, -0.2656, 0.0), (-0.3472, -0.1014, 0.0), (-0.2146, -0.2656, 0.0), (-0.2146, 0.2656, 0.0), (-0.3472, 0.1014, 0.0), (0.2146, 0.2656, 0.0), (0.0, 0.3283, 0.0), (0.2512, -0.1641, 0.5618), (-0.09596, -0.2656, 0.5618), (-0.3105, 0.0, 0.5618), (-0.09596, 0.2656, 0.5618), (0.2512, 0.1641, 0.5618), (0.05931, -0.1641, 0.909), (0.1919, 0.0, 0.909), (-0.1553, -0.1014, 0.909), (-0.1553, 0.1014, 0.909), (0.05931, 0.1641, 0.909)], [], [(0, 13, 12), (1, 13, 15), (0, 12, 17), (0, 17, 19), (0, 19, 16), (1, 15, 22), (2, 14, 24), (3, 18, 26), (4, 20, 28), (5, 21, 30), (1, 22, 25), (2, 24, 27), (3, 26, 29), (4, 28, 31), (5, 30, 23), (6, 32, 37), (7, 33, 39), (8, 34, 40), (9, 35, 41), (10, 36, 38), (38, 41, 11), (38, 36, 41), (36, 9, 41), (41, 40, 11), (41, 35, 40), (35, 8, 40), (40, 39, 11), (40, 34, 39), (34, 7, 39), (39, 37, 11), (39, 33, 37), (33, 6, 37), (37, 38, 11), (37, 32, 38), (32, 10, 38), (23, 36, 10), (23, 30, 36), (30, 9, 36), (31, 35, 9), (31, 28, 35), (28, 8, 35), (29, 34, 8), (29, 26, 34), (26, 7, 34), (27, 33, 7), (27, 24, 33), (24, 6, 33), (25, 32, 6), (25, 22, 32), (22, 10, 32), (30, 31, 9), (30, 21, 31), (21, 4, 31), (28, 29, 8), (28, 20, 29), (20, 3, 29), (26, 27, 7), (26, 18, 27), (18, 2, 27), (24, 25, 6), (24, 14, 25), (14, 1, 25), (22, 23, 10), (22, 15, 23), (15, 5, 23), (16, 21, 5), (16, 19, 21), (19, 4, 21), (19, 20, 4), (19, 17, 20), (17, 3, 20), (17, 18, 3), (17, 12, 18), (12, 2, 18), (15, 16, 5), (15, 13, 16), (13, 0, 16), (12, 14, 2), (12, 13, 14), (13, 1, 14)])
_uv = me_icokugel_010.uv_layers.new(name='UV-Map')
_uv.uv.foreach_set('vector', [0.1818, 0.0, 0.2273, 0.07873, 0.1364, 0.07873, 0.2727, 0.1575, 0.3182, 0.07873, 0.3636, 0.1575, 0.9091, 0.0, 0.9545, 0.07873, 0.8636, 0.07873, 0.7273, 0.0, 0.7727, 0.07873, 0.6818, 0.07873, 0.5455, 0.0, 0.5909, 0.07873, 0.5, 0.07873, 0.2727, 0.1575, 0.3636, 0.1575, 0.3182, 0.2362, 0.09091, 0.1575, 0.1818, 0.1575, 0.1364, 0.2362, 0.8182, 0.1575, 0.9091, 0.1575, 0.8636, 0.2362, 0.6364, 0.1575, 0.7273, 0.1575, 0.6818, 0.2362, 0.4545, 0.1575, 0.5455, 0.1575, 0.5, 0.2362, 0.2727, 0.1575, 0.3182, 0.2362, 0.2273, 0.2362, 0.09091, 0.1575, 0.1364, 0.2362, 0.04546, 0.2362, 0.8182, 0.1575, 0.8636, 0.2362, 0.7727, 0.2362, 0.6364, 0.1575, 0.6818, 0.2362, 0.5909, 0.2362, 0.4545, 0.1575, 0.5, 0.2362, 0.4091, 0.2362, 0.1818, 0.3149, 0.2727, 0.3149, 0.2273, 0.3937, 0.0, 0.3149, 0.09091, 0.3149, 0.04546, 0.3937, 0.7273, 0.3149, 0.8182, 0.3149, 0.7727, 0.3937, 0.5455, 0.3149, 0.6364, 0.3149, 0.5909, 0.3937, 0.3636, 0.3149, 0.4545, 0.3149, 0.4091, 0.3937, 0.4091, 0.3937, 0.5, 0.3937, 0.4545, 0.4724, 0.4091, 0.3937, 0.4545, 0.3149, 0.5, 0.3937, 0.4545, 0.3149, 0.5455, 0.3149, 0.5, 0.3937, 0.5909, 0.3937, 0.6818, 0.3937, 0.6364, 0.4724, 0.5909, 0.3937, 0.6364, 0.3149, 0.6818, 0.3937, 0.6364, 0.3149, 0.7273, 0.3149, 0.6818, 0.3937, 0.7727, 0.3937, 0.8636, 0.3937, 0.8182, 0.4724, 0.7727, 0.3937, 0.8182, 0.3149, 0.8636, 0.3937, 0.8182, 0.3149, 0.9091, 0.3149, 0.8636, 0.3937, 0.04546, 0.3937, 0.1364, 0.3937, 0.09091, 0.4724, 0.04546, 0.3937, 0.09091, 0.3149, 0.1364, 0.3937, 0.09091, 0.3149, 0.1818, 0.3149, 0.1364, 0.3937, 0.2273, 0.3937, 0.3182, 0.3937, 0.2727, 0.4724, 0.2273, 0.3937, 0.2727, 0.3149, 0.3182, 0.3937, 0.2727, 0.3149, 0.3636, 0.3149, 0.3182, 0.3937, 0.4091, 0.2362, 0.4545, 0.3149, 0.3636, 0.3149, 0.4091, 0.2362, 0.5, 0.2362, 0.4545, 0.3149, 0.5, 0.2362, 0.5455, 0.3149, 0.4545, 0.3149, 0.5909, 0.2362, 0.6364, 0.3149, 0.5455, 0.3149, 0.5909, 0.2362, 0.6818, 0.2362, 0.6364, 0.3149, 0.6818, 0.2362, 0.7273, 0.3149, 0.6364, 0.3149, 0.7727, 0.2362, 0.8182, 0.3149, 0.7273, 0.3149, 0.7727, 0.2362, 0.8636, 0.2362, 0.8182, 0.3149, 0.8636, 0.2362, 0.9091, 0.3149, 0.8182, 0.3149, 0.04546, 0.2362, 0.09091, 0.3149, 0.0, 0.3149, 0.04546, 0.2362, 0.1364, 0.2362, 0.09091, 0.3149, 0.1364, 0.2362, 0.1818, 0.3149, 0.09091, 0.3149, 0.2273, 0.2362, 0.2727, 0.3149, 0.1818, 0.3149, 0.2273, 0.2362, 0.3182, 0.2362, 0.2727, 0.3149, 0.3182, 0.2362, 0.3636, 0.3149, 0.2727, 0.3149, 0.5, 0.2362, 0.5909, 0.2362, 0.5455, 0.3149, 0.5, 0.2362, 0.5455, 0.1575, 0.5909, 0.2362, 0.5455, 0.1575, 0.6364, 0.1575, 0.5909, 0.2362, 0.6818, 0.2362, 0.7727, 0.2362, 0.7273, 0.3149, 0.6818, 0.2362, 0.7273, 0.1575, 0.7727, 0.2362, 0.7273, 0.1575, 0.8182, 0.1575, 0.7727, 0.2362, 0.8636, 0.2362, 0.9545, 0.2362, 0.9091, 0.3149, 0.8636, 0.2362, 0.9091, 0.1575, 0.9545, 0.2362, 0.9091, 0.1575, 1.0, 0.1575, 0.9545, 0.2362, 0.1364, 0.2362, 0.2273, 0.2362, 0.1818, 0.3149, 0.1364, 0.2362, 0.1818, 0.1575, 0.2273, 0.2362, 0.1818, 0.1575, 0.2727, 0.1575, 0.2273, 0.2362, 0.3182, 0.2362, 0.4091, 0.2362, 0.3636, 0.3149, 0.3182, 0.2362, 0.3636, 0.1575, 0.4091, 0.2362, 0.3636, 0.1575, 0.4545, 0.1575, 0.4091, 0.2362, 0.5, 0.07873, 0.5455, 0.1575, 0.4545, 0.1575, 0.5, 0.07873, 0.5909, 0.07873, 0.5455, 0.1575, 0.5909, 0.07873, 0.6364, 0.1575, 0.5455, 0.1575, 0.6818, 0.07873, 0.7273, 0.1575, 0.6364, 0.1575, 0.6818, 0.07873, 0.7727, 0.07873, 0.7273, 0.1575, 0.7727, 0.07873, 0.8182, 0.1575, 0.7273, 0.1575, 0.8636, 0.07873, 0.9091, 0.1575, 0.8182, 0.1575, 0.8636, 0.07873, 0.9545, 0.07873, 0.9091, 0.1575, 0.9545, 0.07873, 1.0, 0.1575, 0.9091, 0.1575, 0.3636, 0.1575, 0.4091, 0.07873, 0.4545, 0.1575, 0.3636, 0.1575, 0.3182, 0.07873, 0.4091, 0.07873, 0.3182, 0.07873, 0.3636, 0.0, 0.4091, 0.07873, 0.1364, 0.07873, 0.1818, 0.1575, 0.09091, 0.1575, 0.1364, 0.07873, 0.2273, 0.07873, 0.1818, 0.1575, 0.2273, 0.07873, 0.2727, 0.1575, 0.1818, 0.1575])
me_icokugel_010.update()
me_icokugel_011 = bpy.data.meshes.new('Icokugel.011')
me_icokugel_011.from_pydata([(0.0, 0.0, -1.335), (0.4516, -0.2544, -0.597), (-0.1725, -0.4116, -0.597), (-0.5582, 0.0, -0.597), (-0.1725, 0.4116, -0.597), (0.4516, 0.2544, -0.597), (0.1725, -0.4116, 0.597), (-0.4516, -0.2544, 0.597), (-0.4516, 0.2544, 0.597), (0.1725, 0.4116, 0.597), (0.5582, 0.0, 0.597), (0.0, 0.0, 1.335), (-0.1014, -0.2419, -1.136), (0.2654, -0.1495, -1.136), (0.164, -0.3915, -0.7018), (0.5308, 0.0, -0.7018), (0.2654, 0.1495, -1.136), (-0.3281, 0.0, -1.136), (-0.4295, -0.2419, -0.7018), (-0.1014, 0.2419, -1.136), (-0.4295, 0.2419, -0.7018), (0.164, 0.3915, -0.7018), (0.5935, -0.1495, 0.0), (0.5935, 0.1495, 0.0), (0.0, -0.4839, 0.0), (0.3668, -0.3915, 0.0), (-0.5935, -0.1495, 0.0), (-0.3668, -0.3915, 0.0), (-0.3668, 0.3915, 0.0), (-0.5935, 0.1495, 0.0), (0.3668, 0.3915, 0.0), (0.0, 0.4839, 0.0), (0.4295, -0.2419, 0.7018), (-0.164, -0.3915, 0.7018), (-0.5308, 0.0, 0.7018), (-0.164, 0.3915, 0.7018), (0.4295, 0.2419, 0.7018), (0.1014, -0.2419, 1.136), (0.3281, 0.0, 1.136), (-0.2654, -0.1495, 1.136), (-0.2654, 0.1495, 1.136), (0.1014, 0.2419, 1.136)], [], [(0, 13, 12), (1, 13, 15), (0, 12, 17), (0, 17, 19), (0, 19, 16), (1, 15, 22), (2, 14, 24), (3, 18, 26), (4, 20, 28), (5, 21, 30), (1, 22, 25), (2, 24, 27), (3, 26, 29), (4, 28, 31), (5, 30, 23), (6, 32, 37), (7, 33, 39), (8, 34, 40), (9, 35, 41), (10, 36, 38), (38, 41, 11), (38, 36, 41), (36, 9, 41), (41, 40, 11), (41, 35, 40), (35, 8, 40), (40, 39, 11), (40, 34, 39), (34, 7, 39), (39, 37, 11), (39, 33, 37), (33, 6, 37), (37, 38, 11), (37, 32, 38), (32, 10, 38), (23, 36, 10), (23, 30, 36), (30, 9, 36), (31, 35, 9), (31, 28, 35), (28, 8, 35), (29, 34, 8), (29, 26, 34), (26, 7, 34), (27, 33, 7), (27, 24, 33), (24, 6, 33), (25, 32, 6), (25, 22, 32), (22, 10, 32), (30, 31, 9), (30, 21, 31), (21, 4, 31), (28, 29, 8), (28, 20, 29), (20, 3, 29), (26, 27, 7), (26, 18, 27), (18, 2, 27), (24, 25, 6), (24, 14, 25), (14, 1, 25), (22, 23, 10), (22, 15, 23), (15, 5, 23), (16, 21, 5), (16, 19, 21), (19, 4, 21), (19, 20, 4), (19, 17, 20), (17, 3, 20), (17, 18, 3), (17, 12, 18), (12, 2, 18), (15, 16, 5), (15, 13, 16), (13, 0, 16), (12, 14, 2), (12, 13, 14), (13, 1, 14)])
_uv = me_icokugel_011.uv_layers.new(name='UV-Map')
_uv.uv.foreach_set('vector', [0.1818, 0.0, 0.2273, 0.07873, 0.1364, 0.07873, 0.2727, 0.1575, 0.3182, 0.07873, 0.3636, 0.1575, 0.9091, 0.0, 0.9545, 0.07873, 0.8636, 0.07873, 0.7273, 0.0, 0.7727, 0.07873, 0.6818, 0.07873, 0.5455, 0.0, 0.5909, 0.07873, 0.5, 0.07873, 0.2727, 0.1575, 0.3636, 0.1575, 0.3182, 0.2362, 0.09091, 0.1575, 0.1818, 0.1575, 0.1364, 0.2362, 0.8182, 0.1575, 0.9091, 0.1575, 0.8636, 0.2362, 0.6364, 0.1575, 0.7273, 0.1575, 0.6818, 0.2362, 0.4545, 0.1575, 0.5455, 0.1575, 0.5, 0.2362, 0.2727, 0.1575, 0.3182, 0.2362, 0.2273, 0.2362, 0.09091, 0.1575, 0.1364, 0.2362, 0.04546, 0.2362, 0.8182, 0.1575, 0.8636, 0.2362, 0.7727, 0.2362, 0.6364, 0.1575, 0.6818, 0.2362, 0.5909, 0.2362, 0.4545, 0.1575, 0.5, 0.2362, 0.4091, 0.2362, 0.1818, 0.3149, 0.2727, 0.3149, 0.2273, 0.3937, 0.0, 0.3149, 0.09091, 0.3149, 0.04546, 0.3937, 0.7273, 0.3149, 0.8182, 0.3149, 0.7727, 0.3937, 0.5455, 0.3149, 0.6364, 0.3149, 0.5909, 0.3937, 0.3636, 0.3149, 0.4545, 0.3149, 0.4091, 0.3937, 0.4091, 0.3937, 0.5, 0.3937, 0.4545, 0.4724, 0.4091, 0.3937, 0.4545, 0.3149, 0.5, 0.3937, 0.4545, 0.3149, 0.5455, 0.3149, 0.5, 0.3937, 0.5909, 0.3937, 0.6818, 0.3937, 0.6364, 0.4724, 0.5909, 0.3937, 0.6364, 0.3149, 0.6818, 0.3937, 0.6364, 0.3149, 0.7273, 0.3149, 0.6818, 0.3937, 0.7727, 0.3937, 0.8636, 0.3937, 0.8182, 0.4724, 0.7727, 0.3937, 0.8182, 0.3149, 0.8636, 0.3937, 0.8182, 0.3149, 0.9091, 0.3149, 0.8636, 0.3937, 0.04546, 0.3937, 0.1364, 0.3937, 0.09091, 0.4724, 0.04546, 0.3937, 0.09091, 0.3149, 0.1364, 0.3937, 0.09091, 0.3149, 0.1818, 0.3149, 0.1364, 0.3937, 0.2273, 0.3937, 0.3182, 0.3937, 0.2727, 0.4724, 0.2273, 0.3937, 0.2727, 0.3149, 0.3182, 0.3937, 0.2727, 0.3149, 0.3636, 0.3149, 0.3182, 0.3937, 0.4091, 0.2362, 0.4545, 0.3149, 0.3636, 0.3149, 0.4091, 0.2362, 0.5, 0.2362, 0.4545, 0.3149, 0.5, 0.2362, 0.5455, 0.3149, 0.4545, 0.3149, 0.5909, 0.2362, 0.6364, 0.3149, 0.5455, 0.3149, 0.5909, 0.2362, 0.6818, 0.2362, 0.6364, 0.3149, 0.6818, 0.2362, 0.7273, 0.3149, 0.6364, 0.3149, 0.7727, 0.2362, 0.8182, 0.3149, 0.7273, 0.3149, 0.7727, 0.2362, 0.8636, 0.2362, 0.8182, 0.3149, 0.8636, 0.2362, 0.9091, 0.3149, 0.8182, 0.3149, 0.04546, 0.2362, 0.09091, 0.3149, 0.0, 0.3149, 0.04546, 0.2362, 0.1364, 0.2362, 0.09091, 0.3149, 0.1364, 0.2362, 0.1818, 0.3149, 0.09091, 0.3149, 0.2273, 0.2362, 0.2727, 0.3149, 0.1818, 0.3149, 0.2273, 0.2362, 0.3182, 0.2362, 0.2727, 0.3149, 0.3182, 0.2362, 0.3636, 0.3149, 0.2727, 0.3149, 0.5, 0.2362, 0.5909, 0.2362, 0.5455, 0.3149, 0.5, 0.2362, 0.5455, 0.1575, 0.5909, 0.2362, 0.5455, 0.1575, 0.6364, 0.1575, 0.5909, 0.2362, 0.6818, 0.2362, 0.7727, 0.2362, 0.7273, 0.3149, 0.6818, 0.2362, 0.7273, 0.1575, 0.7727, 0.2362, 0.7273, 0.1575, 0.8182, 0.1575, 0.7727, 0.2362, 0.8636, 0.2362, 0.9545, 0.2362, 0.9091, 0.3149, 0.8636, 0.2362, 0.9091, 0.1575, 0.9545, 0.2362, 0.9091, 0.1575, 1.0, 0.1575, 0.9545, 0.2362, 0.1364, 0.2362, 0.2273, 0.2362, 0.1818, 0.3149, 0.1364, 0.2362, 0.1818, 0.1575, 0.2273, 0.2362, 0.1818, 0.1575, 0.2727, 0.1575, 0.2273, 0.2362, 0.3182, 0.2362, 0.4091, 0.2362, 0.3636, 0.3149, 0.3182, 0.2362, 0.3636, 0.1575, 0.4091, 0.2362, 0.3636, 0.1575, 0.4545, 0.1575, 0.4091, 0.2362, 0.5, 0.07873, 0.5455, 0.1575, 0.4545, 0.1575, 0.5, 0.07873, 0.5909, 0.07873, 0.5455, 0.1575, 0.5909, 0.07873, 0.6364, 0.1575, 0.5455, 0.1575, 0.6818, 0.07873, 0.7273, 0.1575, 0.6364, 0.1575, 0.6818, 0.07873, 0.7727, 0.07873, 0.7273, 0.1575, 0.7727, 0.07873, 0.8182, 0.1575, 0.7273, 0.1575, 0.8636, 0.07873, 0.9091, 0.1575, 0.8182, 0.1575, 0.8636, 0.07873, 0.9545, 0.07873, 0.9091, 0.1575, 0.9545, 0.07873, 1.0, 0.1575, 0.9091, 0.1575, 0.3636, 0.1575, 0.4091, 0.07873, 0.4545, 0.1575, 0.3636, 0.1575, 0.3182, 0.07873, 0.4091, 0.07873, 0.3182, 0.07873, 0.3636, 0.0, 0.4091, 0.07873, 0.1364, 0.07873, 0.1818, 0.1575, 0.09091, 0.1575, 0.1364, 0.07873, 0.2273, 0.07873, 0.1818, 0.1575, 0.2273, 0.07873, 0.2727, 0.1575, 0.1818, 0.1575])
me_icokugel_011.update()
me_zylinder = bpy.data.meshes.new('Zylinder')
me_zylinder.from_pydata([(0.0, 0.247, -0.9342), (0.0, 0.247, 0.9342), (0.03415, 0.2422, -0.9342), (0.03415, 0.2422, 0.9342), (0.06699, 0.2282, -0.9342), (0.06699, 0.2282, 0.9342), (0.09725, 0.2053, -0.9342), (0.09725, 0.2053, 0.9342), (0.1238, 0.1746, -0.9342), (0.1238, 0.1746, 0.9342), (0.1456, 0.1372, -0.9342), (0.1456, 0.1372, 0.9342), (0.1617, 0.09451, -0.9342), (0.1617, 0.09451, 0.9342), (0.1717, 0.04818, -0.9342), (0.1717, 0.04818, 0.9342), (0.1751, -1.079e-08, -0.9342), (0.1751, -1.079e-08, 0.9342), (0.1717, -0.04818, -0.9342), (0.1717, -0.04818, 0.9342), (0.1617, -0.0945, -0.9342), (0.1617, -0.0945, 0.9342), (0.1456, -0.1372, -0.9342), (0.1456, -0.1372, 0.9342), (0.1238, -0.1746, -0.9342), (0.1238, -0.1746, 0.9342), (0.09725, -0.2053, -0.9342), (0.09725, -0.2053, 0.9342), (0.06699, -0.2282, -0.9342), (0.06699, -0.2282, 0.9342), (0.03415, -0.2422, -0.9342), (0.03415, -0.2422, 0.9342), (-1.53e-08, -0.247, -0.9342), (-1.53e-08, -0.247, 0.9342), (-0.03415, -0.2422, -0.9342), (-0.03415, -0.2422, 0.9342), (-0.06699, -0.2282, -0.9342), (-0.06699, -0.2282, 0.9342), (-0.09725, -0.2053, -0.9342), (-0.09725, -0.2053, 0.9342), (-0.1238, -0.1746, -0.9342), (-0.1238, -0.1746, 0.9342), (-0.1456, -0.1372, -0.9342), (-0.1456, -0.1372, 0.9342), (-0.1617, -0.09451, -0.9342), (-0.1617, -0.09451, 0.9342), (-0.1717, -0.04818, -0.9342), (-0.1717, -0.04818, 0.9342), (-0.1751, 2.945e-09, -0.9342), (-0.1751, 2.945e-09, 0.9342), (-0.1717, 0.04818, -0.9342), (-0.1717, 0.04818, 0.9342), (-0.1617, 0.09451, -0.9342), (-0.1617, 0.09451, 0.9342), (-0.1456, 0.1372, -0.9342), (-0.1456, 0.1372, 0.9342), (-0.1238, 0.1746, -0.9342), (-0.1238, 0.1746, 0.9342), (-0.09725, 0.2053, -0.9342), (-0.09725, 0.2053, 0.9342), (-0.06699, 0.2282, -0.9342), (-0.06699, 0.2282, 0.9342), (-0.03415, 0.2422, -0.9342), (-0.03415, 0.2422, 0.9342)], [], [(0, 1, 3, 2), (2, 3, 5, 4), (4, 5, 7, 6), (6, 7, 9, 8), (8, 9, 11, 10), (10, 11, 13, 12), (12, 13, 15, 14), (14, 15, 17, 16), (16, 17, 19, 18), (18, 19, 21, 20), (20, 21, 23, 22), (22, 23, 25, 24), (24, 25, 27, 26), (26, 27, 29, 28), (28, 29, 31, 30), (30, 31, 33, 32), (32, 33, 35, 34), (34, 35, 37, 36), (36, 37, 39, 38), (38, 39, 41, 40), (40, 41, 43, 42), (42, 43, 45, 44), (44, 45, 47, 46), (46, 47, 49, 48), (48, 49, 51, 50), (50, 51, 53, 52), (52, 53, 55, 54), (54, 55, 57, 56), (56, 57, 59, 58), (58, 59, 61, 60), (3, 1, 63, 61, 59, 57, 55, 53, 51, 49, 47, 45, 43, 41, 39, 37, 35, 33, 31, 29, 27, 25, 23, 21, 19, 17, 15, 13, 11, 9, 7, 5), (60, 61, 63, 62), (62, 63, 1, 0), (0, 2, 4, 6, 8, 10, 12, 14, 16, 18, 20, 22, 24, 26, 28, 30, 32, 34, 36, 38, 40, 42, 44, 46, 48, 50, 52, 54, 56, 58, 60, 62)])
_uv = me_zylinder.uv_layers.new(name='UV-Map')
_uv.uv.foreach_set('vector', [1.0, 0.5, 1.0, 1.0, 0.9688, 1.0, 0.9688, 0.5, 0.9688, 0.5, 0.9688, 1.0, 0.9375, 1.0, 0.9375, 0.5, 0.9375, 0.5, 0.9375, 1.0, 0.9062, 1.0, 0.9062, 0.5, 0.9062, 0.5, 0.9062, 1.0, 0.875, 1.0, 0.875, 0.5, 0.875, 0.5, 0.875, 1.0, 0.8438, 1.0, 0.8438, 0.5, 0.8438, 0.5, 0.8438, 1.0, 0.8125, 1.0, 0.8125, 0.5, 0.8125, 0.5, 0.8125, 1.0, 0.7812, 1.0, 0.7812, 0.5, 0.7812, 0.5, 0.7812, 1.0, 0.75, 1.0, 0.75, 0.5, 0.75, 0.5, 0.75, 1.0, 0.7188, 1.0, 0.7188, 0.5, 0.7188, 0.5, 0.7188, 1.0, 0.6875, 1.0, 0.6875, 0.5, 0.6875, 0.5, 0.6875, 1.0, 0.6562, 1.0, 0.6562, 0.5, 0.6562, 0.5, 0.6562, 1.0, 0.625, 1.0, 0.625, 0.5, 0.625, 0.5, 0.625, 1.0, 0.5938, 1.0, 0.5938, 0.5, 0.5938, 0.5, 0.5938, 1.0, 0.5625, 1.0, 0.5625, 0.5, 0.5625, 0.5, 0.5625, 1.0, 0.5312, 1.0, 0.5312, 0.5, 0.5312, 0.5, 0.5312, 1.0, 0.5, 1.0, 0.5, 0.5, 0.5, 0.5, 0.5, 1.0, 0.4688, 1.0, 0.4688, 0.5, 0.4688, 0.5, 0.4688, 1.0, 0.4375, 1.0, 0.4375, 0.5, 0.4375, 0.5, 0.4375, 1.0, 0.4062, 1.0, 0.4062, 0.5, 0.4062, 0.5, 0.4062, 1.0, 0.375, 1.0, 0.375, 0.5, 0.375, 0.5, 0.375, 1.0, 0.3438, 1.0, 0.3438, 0.5, 0.3438, 0.5, 0.3438, 1.0, 0.3125, 1.0, 0.3125, 0.5, 0.3125, 0.5, 0.3125, 1.0, 0.2812, 1.0, 0.2812, 0.5, 0.2812, 0.5, 0.2812, 1.0, 0.25, 1.0, 0.25, 0.5, 0.25, 0.5, 0.25, 1.0, 0.2188, 1.0, 0.2188, 0.5, 0.2188, 0.5, 0.2188, 1.0, 0.1875, 1.0, 0.1875, 0.5, 0.1875, 0.5, 0.1875, 1.0, 0.1562, 1.0, 0.1562, 0.5, 0.1562, 0.5, 0.1562, 1.0, 0.125, 1.0, 0.125, 0.5, 0.125, 0.5, 0.125, 1.0, 0.09375, 1.0, 0.09375, 0.5, 0.09375, 0.5, 0.09375, 1.0, 0.0625, 1.0, 0.0625, 0.5, 0.2968, 0.4854, 0.25, 0.49, 0.2032, 0.4854, 0.1582, 0.4717, 0.1167, 0.4496, 0.08029, 0.4197, 0.05045, 0.3833, 0.02827, 0.3418, 0.01461, 0.2968, 0.01, 0.25, 0.01461, 0.2032, 0.02827, 0.1582, 0.05045, 0.1167, 0.08029, 0.08029, 0.1167, 0.05045, 0.1582, 0.02827, 0.2032, 0.01461, 0.25, 0.01, 0.2968, 0.01461, 0.3418, 0.02827, 0.3833, 0.05045, 0.4197, 0.08029, 0.4496, 0.1167, 0.4717, 0.1582, 0.4854, 0.2032, 0.49, 0.25, 0.4854, 0.2968, 0.4717, 0.3418, 0.4496, 0.3833, 0.4197, 0.4197, 0.3833, 0.4496, 0.3418, 0.4717, 0.0625, 0.5, 0.0625, 1.0, 0.03125, 1.0, 0.03125, 0.5, 0.03125, 0.5, 0.03125, 1.0, 0.0, 1.0, 0.0, 0.5, 0.75, 0.49, 0.7968, 0.4854, 0.8418, 0.4717, 0.8833, 0.4496, 0.9197, 0.4197, 0.9496, 0.3833, 0.9717, 0.3418, 0.9854, 0.2968, 0.99, 0.25, 0.9854, 0.2032, 0.9717, 0.1582, 0.9496, 0.1167, 0.9197, 0.08029, 0.8833, 0.05045, 0.8418, 0.02827, 0.7968, 0.01461, 0.75, 0.01, 0.7032, 0.01461, 0.6582, 0.02827, 0.6167, 0.05045, 0.5803, 0.08029, 0.5504, 0.1167, 0.5283, 0.1582, 0.5146, 0.2032, 0.51, 0.25, 0.5146, 0.2968, 0.5283, 0.3418, 0.5504, 0.3833, 0.5803, 0.4197, 0.6167, 0.4496, 0.6582, 0.4717, 0.7032, 0.4854])
me_zylinder.update()
me_icokugel_015 = bpy.data.meshes.new('Icokugel.015')
me_icokugel_015.from_pydata([(0.0, 0.0, -1.412), (0.2714, -0.2329, -0.6315), (-0.1037, -0.3768, -0.6315), (-0.3355, 0.0, -0.6315), (-0.1037, 0.3768, -0.6315), (0.2714, 0.2329, -0.6315), (0.1037, -0.3768, 0.6315), (-0.2714, -0.2329, 0.6315), (-0.2714, 0.2329, 0.6315), (0.1037, 0.3768, 0.6315), (0.3355, 0.0, 0.6315), (0.0, 0.0, 1.412), (-0.06094, -0.2215, -1.201), (0.1595, -0.1369, -1.201), (0.0986, -0.3583, -0.7423), (0.3191, 0.0, -0.7423), (0.1595, 0.1369, -1.201), (-0.1972, 0.0, -1.201), (-0.2581, -0.2215, -0.7423), (-0.06094, 0.2215, -1.201), (-0.2581, 0.2215, -0.7423), (0.0986, 0.3583, -0.7423), (0.3567, -0.1369, 0.0), (0.3567, 0.1369, 0.0), (0.0, -0.4429, 0.0), (0.2205, -0.3584, 0.0), (-0.3567, -0.1369, 0.0), (-0.2205, -0.3584, 0.0), (-0.2205, 0.3584, 0.0), (-0.3567, 0.1369, 0.0), (0.2205, 0.3584, 0.0), (0.0, 0.4429, 0.0), (0.2581, -0.2215, 0.7423), (-0.0986, -0.3583, 0.7423), (-0.3191, 0.0, 0.7423), (-0.0986, 0.3583, 0.7423), (0.2581, 0.2215, 0.7423), (0.06094, -0.2215, 1.201), (0.1972, 0.0, 1.201), (-0.1595, -0.1369, 1.201), (-0.1595, 0.1369, 1.201), (0.06094, 0.2215, 1.201)], [], [(0, 13, 12), (1, 13, 15), (0, 12, 17), (0, 17, 19), (0, 19, 16), (1, 15, 22), (2, 14, 24), (3, 18, 26), (4, 20, 28), (5, 21, 30), (1, 22, 25), (2, 24, 27), (3, 26, 29), (4, 28, 31), (5, 30, 23), (6, 32, 37), (7, 33, 39), (8, 34, 40), (9, 35, 41), (10, 36, 38), (38, 41, 11), (38, 36, 41), (36, 9, 41), (41, 40, 11), (41, 35, 40), (35, 8, 40), (40, 39, 11), (40, 34, 39), (34, 7, 39), (39, 37, 11), (39, 33, 37), (33, 6, 37), (37, 38, 11), (37, 32, 38), (32, 10, 38), (23, 36, 10), (23, 30, 36), (30, 9, 36), (31, 35, 9), (31, 28, 35), (28, 8, 35), (29, 34, 8), (29, 26, 34), (26, 7, 34), (27, 33, 7), (27, 24, 33), (24, 6, 33), (25, 32, 6), (25, 22, 32), (22, 10, 32), (30, 31, 9), (30, 21, 31), (21, 4, 31), (28, 29, 8), (28, 20, 29), (20, 3, 29), (26, 27, 7), (26, 18, 27), (18, 2, 27), (24, 25, 6), (24, 14, 25), (14, 1, 25), (22, 23, 10), (22, 15, 23), (15, 5, 23), (16, 21, 5), (16, 19, 21), (19, 4, 21), (19, 20, 4), (19, 17, 20), (17, 3, 20), (17, 18, 3), (17, 12, 18), (12, 2, 18), (15, 16, 5), (15, 13, 16), (13, 0, 16), (12, 14, 2), (12, 13, 14), (13, 1, 14)])
_uv = me_icokugel_015.uv_layers.new(name='UV-Map')
_uv.uv.foreach_set('vector', [0.1818, 0.0, 0.2273, 0.07873, 0.1364, 0.07873, 0.2727, 0.1575, 0.3182, 0.07873, 0.3636, 0.1575, 0.9091, 0.0, 0.9545, 0.07873, 0.8636, 0.07873, 0.7273, 0.0, 0.7727, 0.07873, 0.6818, 0.07873, 0.5455, 0.0, 0.5909, 0.07873, 0.5, 0.07873, 0.2727, 0.1575, 0.3636, 0.1575, 0.3182, 0.2362, 0.09091, 0.1575, 0.1818, 0.1575, 0.1364, 0.2362, 0.8182, 0.1575, 0.9091, 0.1575, 0.8636, 0.2362, 0.6364, 0.1575, 0.7273, 0.1575, 0.6818, 0.2362, 0.4545, 0.1575, 0.5455, 0.1575, 0.5, 0.2362, 0.2727, 0.1575, 0.3182, 0.2362, 0.2273, 0.2362, 0.09091, 0.1575, 0.1364, 0.2362, 0.04546, 0.2362, 0.8182, 0.1575, 0.8636, 0.2362, 0.7727, 0.2362, 0.6364, 0.1575, 0.6818, 0.2362, 0.5909, 0.2362, 0.4545, 0.1575, 0.5, 0.2362, 0.4091, 0.2362, 0.1818, 0.3149, 0.2727, 0.3149, 0.2273, 0.3937, 0.0, 0.3149, 0.09091, 0.3149, 0.04546, 0.3937, 0.7273, 0.3149, 0.8182, 0.3149, 0.7727, 0.3937, 0.5455, 0.3149, 0.6364, 0.3149, 0.5909, 0.3937, 0.3636, 0.3149, 0.4545, 0.3149, 0.4091, 0.3937, 0.4091, 0.3937, 0.5, 0.3937, 0.4545, 0.4724, 0.4091, 0.3937, 0.4545, 0.3149, 0.5, 0.3937, 0.4545, 0.3149, 0.5455, 0.3149, 0.5, 0.3937, 0.5909, 0.3937, 0.6818, 0.3937, 0.6364, 0.4724, 0.5909, 0.3937, 0.6364, 0.3149, 0.6818, 0.3937, 0.6364, 0.3149, 0.7273, 0.3149, 0.6818, 0.3937, 0.7727, 0.3937, 0.8636, 0.3937, 0.8182, 0.4724, 0.7727, 0.3937, 0.8182, 0.3149, 0.8636, 0.3937, 0.8182, 0.3149, 0.9091, 0.3149, 0.8636, 0.3937, 0.04546, 0.3937, 0.1364, 0.3937, 0.09091, 0.4724, 0.04546, 0.3937, 0.09091, 0.3149, 0.1364, 0.3937, 0.09091, 0.3149, 0.1818, 0.3149, 0.1364, 0.3937, 0.2273, 0.3937, 0.3182, 0.3937, 0.2727, 0.4724, 0.2273, 0.3937, 0.2727, 0.3149, 0.3182, 0.3937, 0.2727, 0.3149, 0.3636, 0.3149, 0.3182, 0.3937, 0.4091, 0.2362, 0.4545, 0.3149, 0.3636, 0.3149, 0.4091, 0.2362, 0.5, 0.2362, 0.4545, 0.3149, 0.5, 0.2362, 0.5455, 0.3149, 0.4545, 0.3149, 0.5909, 0.2362, 0.6364, 0.3149, 0.5455, 0.3149, 0.5909, 0.2362, 0.6818, 0.2362, 0.6364, 0.3149, 0.6818, 0.2362, 0.7273, 0.3149, 0.6364, 0.3149, 0.7727, 0.2362, 0.8182, 0.3149, 0.7273, 0.3149, 0.7727, 0.2362, 0.8636, 0.2362, 0.8182, 0.3149, 0.8636, 0.2362, 0.9091, 0.3149, 0.8182, 0.3149, 0.04546, 0.2362, 0.09091, 0.3149, 0.0, 0.3149, 0.04546, 0.2362, 0.1364, 0.2362, 0.09091, 0.3149, 0.1364, 0.2362, 0.1818, 0.3149, 0.09091, 0.3149, 0.2273, 0.2362, 0.2727, 0.3149, 0.1818, 0.3149, 0.2273, 0.2362, 0.3182, 0.2362, 0.2727, 0.3149, 0.3182, 0.2362, 0.3636, 0.3149, 0.2727, 0.3149, 0.5, 0.2362, 0.5909, 0.2362, 0.5455, 0.3149, 0.5, 0.2362, 0.5455, 0.1575, 0.5909, 0.2362, 0.5455, 0.1575, 0.6364, 0.1575, 0.5909, 0.2362, 0.6818, 0.2362, 0.7727, 0.2362, 0.7273, 0.3149, 0.6818, 0.2362, 0.7273, 0.1575, 0.7727, 0.2362, 0.7273, 0.1575, 0.8182, 0.1575, 0.7727, 0.2362, 0.8636, 0.2362, 0.9545, 0.2362, 0.9091, 0.3149, 0.8636, 0.2362, 0.9091, 0.1575, 0.9545, 0.2362, 0.9091, 0.1575, 1.0, 0.1575, 0.9545, 0.2362, 0.1364, 0.2362, 0.2273, 0.2362, 0.1818, 0.3149, 0.1364, 0.2362, 0.1818, 0.1575, 0.2273, 0.2362, 0.1818, 0.1575, 0.2727, 0.1575, 0.2273, 0.2362, 0.3182, 0.2362, 0.4091, 0.2362, 0.3636, 0.3149, 0.3182, 0.2362, 0.3636, 0.1575, 0.4091, 0.2362, 0.3636, 0.1575, 0.4545, 0.1575, 0.4091, 0.2362, 0.5, 0.07873, 0.5455, 0.1575, 0.4545, 0.1575, 0.5, 0.07873, 0.5909, 0.07873, 0.5455, 0.1575, 0.5909, 0.07873, 0.6364, 0.1575, 0.5455, 0.1575, 0.6818, 0.07873, 0.7273, 0.1575, 0.6364, 0.1575, 0.6818, 0.07873, 0.7727, 0.07873, 0.7273, 0.1575, 0.7727, 0.07873, 0.8182, 0.1575, 0.7273, 0.1575, 0.8636, 0.07873, 0.9091, 0.1575, 0.8182, 0.1575, 0.8636, 0.07873, 0.9545, 0.07873, 0.9091, 0.1575, 0.9545, 0.07873, 1.0, 0.1575, 0.9091, 0.1575, 0.3636, 0.1575, 0.4091, 0.07873, 0.4545, 0.1575, 0.3636, 0.1575, 0.3182, 0.07873, 0.4091, 0.07873, 0.3182, 0.07873, 0.3636, 0.0, 0.4091, 0.07873, 0.1364, 0.07873, 0.1818, 0.1575, 0.09091, 0.1575, 0.1364, 0.07873, 0.2273, 0.07873, 0.1818, 0.1575, 0.2273, 0.07873, 0.2727, 0.1575, 0.1818, 0.1575])
me_icokugel_015.update()

# ---- objects
ob_light = bpy.data.objects.new('Light', light_light)
ob_camera = bpy.data.objects.new('Camera', cam_camera)
ob_icokugel = bpy.data.objects.new('Icokugel', me_icokugel_001)
ob_icokugel_001 = bpy.data.objects.new('Icokugel.001', me_icokugel_002)
ob_icokugel_003 = bpy.data.objects.new('Icokugel.003', me_icokugel_006)
ob_icokugel_002 = bpy.data.objects.new('Icokugel.002', me_icokugel_007)
ob_icokugel_004 = bpy.data.objects.new('Icokugel.004', me_icokugel_008)
ob_icokugel_006 = bpy.data.objects.new('Icokugel.006', me_icokugel_010)
ob_icokugel_005 = bpy.data.objects.new('Icokugel.005', me_icokugel_011)
ob_zylinder = bpy.data.objects.new('Zylinder', me_zylinder)
ob_icokugel_007 = bpy.data.objects.new('Icokugel.007', me_icokugel_015)

# ---- transforms, parenting, visibility, modifiers, constraints
ob_light.location = (3.984, 0.9532, 5.904)
ob_light.rotation_euler = (0.6503, 0.05522, 1.866)
ob_light.lock_rotations_4d = False
ob_light.empty_display_type = 'ARROWS'
ob_light.color = (0.0, 0.0, 0.0, 0.0)
ob_light.lineart.crease_threshold = 0.0
ob_camera.location = (7.359, -6.926, 4.958)
ob_camera.rotation_euler = (1.109, 0.0, 0.8149)
ob_camera.lock_rotations_4d = False
ob_camera.empty_display_type = 'ARROWS'
ob_camera.color = (0.0, 0.0, 0.0, 0.0)
ob_camera.display_type = 'WIRE'
ob_camera.lineart.crease_threshold = 0.0
ob_icokugel.location = (0.09974, 0.04433, -0.5486)
ob_icokugel.rotation_euler = (-3.142, -0.0, 0.0)
ob_icokugel_001.location = (-0.03511, 0.03426, -2.533)
ob_icokugel_001.rotation_euler = (-3.142, -0.0, 0.0)
ob_icokugel_001.scale = (1.0, 0.6088, 0.6088)
ob_icokugel_003.location = (2.259, 0.08694, -3.024)
ob_icokugel_003.rotation_euler = (-3.142, 0.5718, 0.0)
ob_icokugel_002.location = (2.899, 0.1031, -0.4799)
ob_icokugel_002.rotation_euler = (-3.142, -0.0, 0.0)
_m = ob_icokugel_002.modifiers.new('Spiegeln', 'MIRROR')
_m.use_bisect_axis = (True, False, False)
_m.use_bisect_flip_axis = (True, False, False)
ob_icokugel_004.location = (708.9, -293.8, -0.7634)
ob_icokugel_006.location = (-2.359, -0.3723, -1.542)
ob_icokugel_006.rotation_euler = (-2.654, -0.0, 0.0)
ob_icokugel_005.location = (-1.882, -0.03918, -3.189)
ob_icokugel_005.rotation_euler = (-3.142, -0.39, 0.0)
ob_zylinder.location = (2.894, 1.129, 1.02)
ob_zylinder.rotation_euler = (-4.677, -0.0, 0.0)
ob_icokugel_007.location = (2.855, 3.236, 1.047)
ob_icokugel_007.rotation_euler = (-1.587, -0.0, 0.0)

# ---- collection membership
col_collection.objects.link(ob_light)
col_collection.objects.link(ob_camera)
col_collection.objects.link(ob_icokugel)
col_collection.objects.link(ob_icokugel_001)
col_collection.objects.link(ob_icokugel_003)
col_collection.objects.link(ob_icokugel_002)
col_collection.objects.link(ob_icokugel_004)
col_collection.objects.link(ob_icokugel_006)
col_collection.objects.link(ob_icokugel_005)
col_collection.objects.link(ob_zylinder)
col_collection.objects.link(ob_icokugel_007)

# ---- scene / render settings (as saved in the file)
scene.camera = ob_camera
scene.frame_start = 1; scene.frame_end = 250; scene.frame_set(1)
scene.render.engine = 'BLENDER_EEVEE_NEXT'
scene.cycles.sampling_pattern = 'TABULATED_SOBOL'
scene.cycles.use_light_tree = False
scene.view_settings.view_transform = 'Filmic'
bpy.context.view_layer.update()
